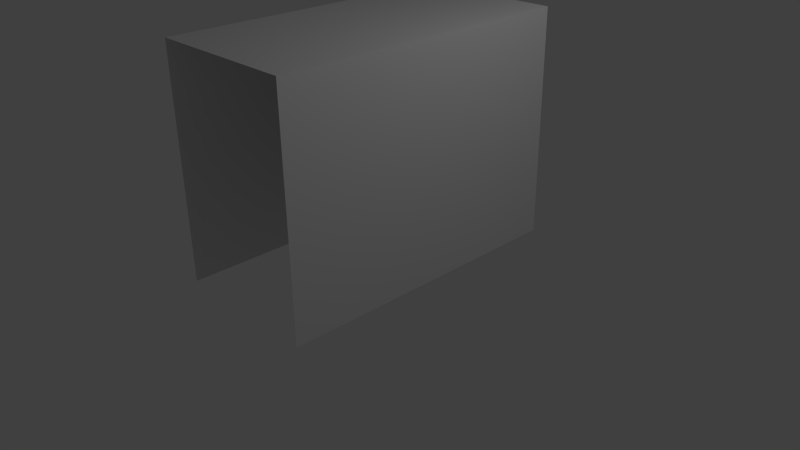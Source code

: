 # Source: sackgasse.blend  (saved by Blender 2.74.0; exported with 4.5.12 LTS)
import bpy
from mathutils import Matrix  # noqa: F401  (used for matrix-valued properties, if any)

bpy.ops.wm.read_factory_settings(use_empty=True)
scene = bpy.context.scene
scene.name = 'Scene'

# ---- collections
col_collection_1 = bpy.data.collections.new('Collection 1'); scene.collection.children.link(col_collection_1)

# ---- world
world_world = bpy.data.worlds.new('World'); scene.world = world_world
world_world.color = (0.05088, 0.05088, 0.05088)
world_world.use_sun_shadow = False
world_world.sun_shadow_jitter_overblur = 0.0
world_world.cycles.sampling_method = 'MANUAL'
world_world.cycles.sample_map_resolution = 256

# ---- cameras
cam_camera = bpy.data.cameras.new('Camera')
cam_camera.clip_end = 100.0
cam_camera.lens = 35.0
cam_camera.sensor_width = 32.0
cam_camera.sensor_height = 18.0
cam_camera.ortho_scale = 7.314
cam_camera.dof.focus_distance = 0.0
cam_camera.dof.aperture_fstop = 128.0

# ---- lights
light_lamp = bpy.data.lights.new('Lamp', 'POINT')
light_lamp.transmission_factor = 0.0
light_lamp.cutoff_distance = 30.0
light_lamp.energy = 100.0
light_lamp.shadow_buffer_clip_start = 1.001
light_lamp.shadow_soft_size = 0.1
light_lamp.shadow_maximum_resolution = 0.006
light_lamp.use_absolute_resolution = True
light_lamp.cycles.use_multiple_importance_sampling = False

# ---- meshes
me_plane_001 = bpy.data.meshes.new('Plane.001')
me_plane_001.from_pydata([(-1.0, -1.0, 0.0), (1.0, -1.0, 0.0), (-1.0, 1.0, 0.0), (1.0, 1.0, 0.0), (-1.0, 1.0, 2.5), (-1.0, -1.0, 2.5), (1.0, -1.0, 2.5), (1.0, 1.0, 2.5)], [], [(5, 4, 7, 6), (1, 6, 7, 3), (2, 4, 5, 0), (2, 3, 7, 4)])
me_plane_001.use_remesh_preserve_volume = False
me_plane_001.use_remesh_preserve_attributes = False
me_plane_001.use_mirror_vertex_groups = False
me_plane_001.update()

# ---- objects
ob_plane_001 = bpy.data.objects.new('Plane.001', me_plane_001)
ob_lamp = bpy.data.objects.new('Lamp', light_lamp)
ob_camera = bpy.data.objects.new('Camera', cam_camera)

# ---- transforms, parenting, visibility, modifiers, constraints
ob_plane_001.location = (0.0, 0.0, 0.0)
ob_plane_001.scale = (1.0, 2.0, 1.2)
ob_plane_001.lineart.crease_threshold = 0.0
ob_lamp.location = (4.076, 1.005, 5.904)
ob_lamp.rotation_euler = (0.6503, 0.05522, 1.866)
ob_lamp.lock_rotations_4d = False
ob_lamp.empty_display_type = 'ARROWS'
ob_lamp.color = (0.0, 0.0, 0.0, 0.0)
ob_lamp.lineart.crease_threshold = 0.0
ob_camera.location = (7.481, -6.508, 5.344)
ob_camera.rotation_euler = (1.109, 0.01082, 0.8149)
ob_camera.lock_rotations_4d = False
ob_camera.empty_display_type = 'ARROWS'
ob_camera.color = (0.0, 0.0, 0.0, 0.0)
ob_camera.display_type = 'WIRE'
ob_camera.lineart.crease_threshold = 0.0

# ---- collection membership
col_collection_1.objects.link(ob_plane_001)
col_collection_1.objects.link(ob_lamp)
col_collection_1.objects.link(ob_camera)

# ---- scene / render settings (as saved in the file)
scene.camera = ob_camera
scene.frame_start = 1; scene.frame_end = 250; scene.frame_set(1)
scene.render.engine = 'BLENDER_EEVEE_NEXT'
scene.render.resolution_percentage = 50
scene.render.dither_intensity = 0.0
scene.cycles.use_denoising = False
scene.cycles.samples = 10
scene.cycles.sampling_pattern = 'TABULATED_SOBOL'
scene.cycles.light_sampling_threshold = 0.0
scene.cycles.use_adaptive_sampling = False
scene.cycles.use_light_tree = False
scene.cycles.blur_glossy = 0.0
scene.cycles.volume_bounces = 1
scene.cycles.pixel_filter_type = 'GAUSSIAN'
scene.cycles.sample_clamp_indirect = 0.0
scene.view_settings.view_transform = 'Standard'
bpy.context.view_layer.update()
